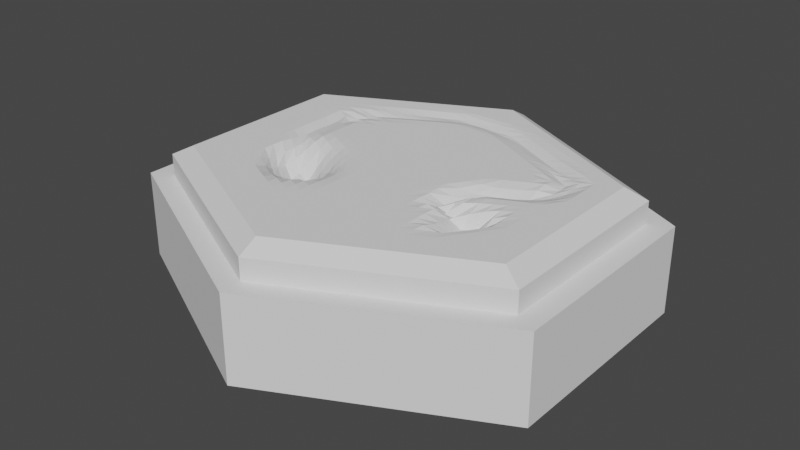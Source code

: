 # Source: Tile_Graphic_Town.blend  (saved by Blender 2.80.75; exported with 4.5.12 LTS)
import bpy
from mathutils import Matrix  # noqa: F401  (used for matrix-valued properties, if any)

bpy.ops.wm.read_factory_settings(use_empty=True)
scene = bpy.context.scene
scene.name = 'Scene'

# ---- collections
col_collection = bpy.data.collections.new('Collection'); scene.collection.children.link(col_collection)

# ---- world
world_world = bpy.data.worlds.new('World'); scene.world = world_world
world_world.use_nodes = True; world_world.node_tree.nodes.clear()
_N = world_world.node_tree.nodes; _L = world_world.node_tree.links
n0 = _N.new('ShaderNodeOutputWorld'); n0.name = 'World Output'; n0.location = (300, 300)
n1 = _N.new('ShaderNodeBackground'); n1.name = 'Background'; n1.location = (10, 300)
n1.inputs[0].default_value = (0.05088, 0.05088, 0.05088, 1.0)
_L.new(n1.outputs[0], n0.inputs[0])
n0.is_active_output = True
world_world.color = (0.05088, 0.05088, 0.05088)
world_world.use_sun_shadow = False
world_world.sun_shadow_jitter_overblur = 0.0

# ---- meshes
me_cylinder = bpy.data.meshes.new('Cylinder')
me_cylinder.from_pydata([(0.0, 1.0, -0.25), (0.0, 1.0, 0.15), (1.0, 0.5, -0.25), (1.0, 0.5, 0.15), (1.0, -0.5, -0.25), (1.0, -0.5, 0.15), (-8.742e-08, -1.0, -0.25), (-8.742e-08, -1.0, 0.15), (-1.0, -0.5, -0.25), (-1.0, -0.5, 0.15), (-1.0, 0.5, -0.25), (-1.0, 0.5, 0.15), (0.9, 0.45, 0.15), (-1.987e-09, 0.9, 0.15), (0.9, -0.45, 0.15), (-8.067e-08, -0.9, 0.15), (-0.9, -0.45, 0.15), (-0.9, 0.45, 0.15), (0.9, 0.45, 0.25), (-1.987e-09, 0.9, 0.25), (0.9, -0.45, 0.25), (-8.067e-08, -0.9, 0.25), (-0.9, -0.45, 0.25), (-0.9, 0.45, 0.25), (0.81, 0.405, 0.3), (-3.775e-09, 0.81, 0.3), (0.81, -0.405, 0.3), (-7.459e-08, -0.81, 0.3), (-0.81, -0.405, 0.3), (-0.81, 0.405, 0.3)], [], [(0, 1, 3, 2), (2, 3, 5, 4), (4, 5, 7, 6), (6, 7, 9, 8), (9, 7, 15, 16), (8, 9, 11, 10), (10, 11, 1, 0), (0, 2, 4, 6, 8, 10), (17, 16, 22, 23), (5, 3, 12, 14), (11, 9, 16, 17), (3, 1, 13, 12), (7, 5, 14, 15), (1, 11, 17, 13), (22, 21, 27, 28), (15, 14, 20, 21), (12, 13, 19, 18), (13, 17, 23, 19), (16, 15, 21, 22), (14, 12, 18, 20), (20, 18, 24, 26), (23, 22, 28, 29), (21, 20, 26, 27), (18, 19, 25, 24), (19, 23, 29, 25)])
me_cylinder.use_remesh_preserve_volume = False
me_cylinder.use_remesh_preserve_attributes = False
me_cylinder.use_mirror_vertex_groups = False
me_cylinder.update()
me_cylinder_002 = bpy.data.meshes.new('Cylinder.002')
me_cylinder_002.from_pydata([(0.81, 0.405, 0.3), (-3.775e-09, 0.81, 0.3), (0.81, -0.405, 0.3), (-7.459e-08, -0.81, 0.3), (-0.81, -0.405, 0.3), (-0.81, 0.405, 0.3), (-1.137e-08, -1.137e-08, 0.3), (0.405, 0.6075, 0.3), (0.81, -5.96e-08, 0.3), (0.405, -0.6075, 0.3), (-0.405, -0.6075, 0.3), (-0.81, 5.96e-08, 0.3), (-0.405, 0.6075, 0.3), (0.405, 0.2025, 0.3), (-0.405, 0.2025, 0.3), (-4.298e-08, -0.405, 0.3), (-0.4241, -0.2105, 0.1859), (0.403, -0.1933, 0.2588), (0.0, 0.405, 0.3), (0.2025, 0.7088, 0.3), (0.81, 0.2025, 0.3), (0.6075, -0.5063, 0.3), (-0.2025, -0.7088, 0.3), (-0.81, -0.2025, 0.3), (-0.6075, 0.5063, 0.3), (0.6057, 0.3031, 0.275), (-0.2025, 0.1013, 0.3), (-2.717e-08, -0.2025, 0.3), (0.6075, 0.5063, 0.3), (0.81, -0.2025, 0.3), (0.2025, -0.7088, 0.3), (-0.6075, -0.5063, 0.3), (-0.81, 0.2025, 0.3), (-0.2025, 0.7088, 0.3), (0.2025, 0.1012, 0.3), (-0.6075, 0.3038, 0.3), (-5.878e-08, -0.6075, 0.3), (-0.6075, -0.1012, 0.3), (-0.2001, -0.3049, 0.2856), (-0.405, -0.405, 0.2994), (-0.4052, 0.0006349, 0.2957), (0.405, -0.405, 0.3), (0.3996, 0.004305, 0.2716), (0.6075, -0.1012, 0.2992), (0.2025, -0.3038, 0.3), (-0.2025, 0.3038, 0.3), (0.2044, 0.5101, 0.2891), (0.2025, 0.3038, 0.3), (-0.2042, 0.5095, 0.2871), (7.018e-06, 0.6041, 0.2848), (0.4074, 0.4087, 0.2897), (0.0, 0.2025, 0.3), (0.2025, -0.1013, 0.3), (0.6038, 0.1054, 0.2821), (0.6075, -0.3038, 0.3), (-0.2023, -0.101, 0.2956), (-0.2025, -0.5063, 0.3), (-0.6075, -0.3037, 0.3), (-0.6071, 0.1013, 0.2995), (0.2025, -0.5063, 0.3), (-0.4058, 0.4059, 0.2828), (0.1013, 0.7594, 0.3), (0.81, 0.3037, 0.3), (0.7088, -0.4556, 0.3), (-0.1013, -0.7594, 0.3), (-0.81, -0.3037, 0.3), (-0.7088, 0.4556, 0.3), (0.7088, 0.3544, 0.3), (-0.1013, 0.05063, 0.3), (-1.927e-08, -0.1013, 0.3), (0.5063, 0.5569, 0.3), (0.81, -0.1013, 0.3), (0.3037, -0.6581, 0.3), (-0.5063, -0.5569, 0.3), (-0.81, 0.1013, 0.3), (-0.3038, 0.6581, 0.3), (0.3038, 0.1519, 0.3), (-0.5086, 0.2545, 0.2837), (-5.088e-08, -0.5063, 0.3), (-0.7088, -0.05062, 0.3), (-0.3055, -0.2587, 0.2054), (-0.405, -0.5063, 0.3), (-0.4136, -0.09611, 0.2461), (0.405, -0.5063, 0.3), (0.4034, -0.1043, 0.2935), (0.7088, -0.05063, 0.3), (0.3037, -0.2531, 0.3), (-0.3038, 0.2531, 0.3), (0.1013, 0.4556, 0.3), (0.3038, 0.2531, 0.3), (-0.1013, 0.4556, 0.3), (0.3038, 0.6581, 0.3), (0.81, 0.1012, 0.3), (0.5063, -0.5569, 0.3), (-0.3038, -0.6581, 0.3), (-0.81, -0.1012, 0.3), (-0.5063, 0.5569, 0.3), (0.5063, 0.2531, 0.3), (-0.3038, 0.1519, 0.3), (-3.508e-08, -0.3038, 0.3), (0.7088, 0.4556, 0.3), (0.81, -0.3038, 0.3), (0.1012, -0.7594, 0.3), (-0.7088, -0.4556, 0.3), (-0.81, 0.3038, 0.3), (-0.1013, 0.7594, 0.3), (0.1012, 0.05062, 0.3), (-0.7088, 0.3544, 0.3), (-6.669e-08, -0.7088, 0.3), (-0.508, -0.1573, 0.2723), (-0.1013, -0.3544, 0.3), (-0.4184, -0.3088, 0.2417), (-0.405, 0.1013, 0.3), (0.4103, -0.3035, 0.2831), (0.4082, 0.096, 0.2879), (0.5057, -0.1565, 0.2265), (0.1012, -0.3544, 0.3), (-0.1013, 0.3544, 0.3), (0.3026, 0.5543, 0.2949), (0.1013, 0.3544, 0.3), (-0.3035, 0.5564, 0.2993), (-0.102, 0.5602, 0.285), (0.1013, 0.6581, 0.3), (0.1018, 0.5599, 0.282), (-0.1012, 0.658, 0.2999), (0.3038, 0.3544, 0.3), (0.5049, 0.4535, 0.296), (0.5094, 0.3582, 0.2817), (0.3057, 0.4595, 0.2896), (-0.1013, 0.1519, 0.3), (0.1013, 0.2531, 0.3), (0.1013, 0.1519, 0.3), (-0.1013, 0.2531, 0.3), (0.2025, -0.2025, 0.3), (0.2025, -2.235e-08, 0.3), (0.3104, -0.05362, 0.2751), (0.1012, -0.1519, 0.3), (0.6075, -4.47e-08, 0.3), (0.6121, 0.2022, 0.28), (0.7088, 0.1519, 0.3), (0.5029, 0.05818, 0.2793), (0.6075, -0.405, 0.3), (0.6077, -0.2026, 0.2967), (0.7088, -0.2531, 0.3), (0.505, -0.3535, 0.2971), (-0.303, -0.04833, 0.2866), (-0.1012, -0.1519, 0.2999), (-0.1973, -0.2005, 0.2764), (-0.2025, 6.285e-08, 0.3), (-0.3037, -0.4556, 0.2999), (-0.1013, -0.5569, 0.3), (-0.2025, -0.6075, 0.3), (-0.2025, -0.405, 0.2995), (-0.7088, -0.2531, 0.3), (-0.5063, -0.3544, 0.3), (-0.6075, -0.405, 0.3), (-0.6075, -0.2025, 0.3), (-0.7088, 0.1519, 0.3), (-0.5102, 0.05121, 0.2897), (-0.6069, 8.829e-05, 0.299), (-0.606, 0.2026, 0.2977), (0.2025, -0.6075, 0.3), (0.2025, -0.405, 0.3), (0.3037, -0.4556, 0.3), (0.1012, -0.5569, 0.3), (-0.5031, 0.3526, 0.2891), (-0.3051, 0.4581, 0.2848), (-0.3038, 0.3544, 0.3), (-0.5063, 0.4556, 0.3), (-0.405, 0.5062, 0.3), (-0.2025, 0.405, 0.3), (-0.405, 0.3038, 0.3), (0.1012, -0.4556, 0.3), (0.3037, -0.3544, 0.3), (0.3037, -0.5569, 0.3), (-0.5101, 0.1515, 0.2897), (-0.5108, -0.04939, 0.2747), (-0.7088, 0.05063, 0.3), (-0.5047, -0.2532, 0.2742), (-0.5063, -0.4556, 0.3), (-0.7088, -0.3544, 0.3), (-0.1013, -0.4556, 0.3), (-0.1013, -0.6581, 0.3), (-0.3038, -0.5569, 0.3), (-0.1013, -0.05063, 0.3), (-0.1012, -0.2531, 0.2996), (-0.3078, -0.1497, 0.2334), (0.5035, -0.26, 0.2364), (0.7088, -0.1519, 0.3), (0.7088, -0.3544, 0.3), (0.5092, 0.1466, 0.2869), (0.7087, 0.2531, 0.2999), (0.7088, 0.05062, 0.3), (0.1012, -0.05063, 0.3), (0.3038, 0.05059, 0.2999), (0.3122, -0.1452, 0.2612), (0.0, 0.3038, 0.3), (0.2025, 0.2025, 0.3), (-7.451e-09, 0.1013, 0.3), (0.4036, 0.503, 0.2936), (0.6075, 0.405, 0.2999), (0.405, 0.3038, 0.3), (0.0, 0.7088, 0.3), (0.2018, 0.6055, 0.2966), (1.148e-06, 0.5063, 0.3), (-0.202, 0.6065, 0.2983), (0.2025, 0.405, 0.3), (-0.2025, 0.2025, 0.3), (0.1012, -0.2531, 0.3), (0.5062, -0.0506, 0.2991), (0.5063, -0.4556, 0.3), (-0.3038, 0.05063, 0.3), (-0.3065, -0.3567, 0.276), (-0.7088, -0.1519, 0.3), (-0.7088, 0.2531, 0.3), (0.1012, -0.6581, 0.3), (-0.6075, 0.405, 0.3), (0.05063, 0.7847, 0.3), (0.81, 0.3544, 0.3), (0.7594, -0.4303, 0.3), (-0.05063, -0.7847, 0.3), (-0.81, -0.3544, 0.3), (-0.7594, 0.4303, 0.3), (0.7594, 0.3797, 0.3), (-0.05063, 0.02531, 0.3), (-1.532e-08, -0.05063, 0.3), (0.4556, 0.5822, 0.3), (0.81, -0.05063, 0.3), (0.3544, -0.6328, 0.3), (-0.4556, -0.5822, 0.3), (-0.81, 0.05063, 0.3), (-0.3544, 0.6328, 0.3), (0.3544, 0.1772, 0.3), (-0.4559, 0.228, 0.2996), (-4.693e-08, -0.4556, 0.3), (-0.7594, -0.02531, 0.3), (-0.364, -0.2315, 0.1781), (-0.405, -0.5569, 0.3), (-0.4203, -0.1626, 0.1984), (0.405, -0.5569, 0.3), (0.3956, -0.1556, 0.2467), (0.7594, -0.02531, 0.3), (0.3545, -0.2265, 0.2981), (-0.3544, 0.2278, 0.3), (0.05063, 0.4303, 0.3), (0.3544, 0.2278, 0.3), (-0.05063, 0.4303, 0.3), (0.2531, 0.6834, 0.3), (0.81, 0.1519, 0.3), (0.5569, -0.5316, 0.3), (-0.2531, -0.6834, 0.3), (-0.81, -0.1519, 0.3), (-0.5569, 0.5316, 0.3), (0.5603, 0.2809, 0.2918), (-0.2531, 0.1266, 0.3), (-3.113e-08, -0.2531, 0.3), (0.6581, 0.4809, 0.3), (0.81, -0.2531, 0.3), (0.1519, -0.7341, 0.3), (-0.6581, -0.4809, 0.3), (-0.81, 0.2531, 0.3), (-0.1519, 0.7341, 0.3), (0.1519, 0.07594, 0.3), (-0.6581, 0.3291, 0.3), (-6.273e-08, -0.6581, 0.3), (-0.5569, -0.1266, 0.299), (-0.1517, -0.3291, 0.298), (-0.4056, -0.3532, 0.2762), (-0.405, 0.05063, 0.3), (0.4059, -0.3537, 0.2978), (0.4068, 0.04869, 0.265), (0.5569, -0.1271, 0.286), (0.1519, -0.3291, 0.3), (-0.1519, 0.3291, 0.3), (0.2523, 0.5303, 0.278), (0.1519, 0.3291, 0.3), (-0.2514, 0.5289, 0.2851), (-0.1533, 0.5351, 0.2873), (0.05043, 0.6302, 0.2953), (0.1533, 0.5356, 0.2868), (-0.05041, 0.63, 0.2945), (0.2531, 0.3291, 0.3), (0.4544, 0.4291, 0.2761), (0.5588, 0.3316, 0.2765), (0.3563, 0.434, 0.2901), (-0.1519, 0.1266, 0.3), (0.05063, 0.2278, 0.3), (0.1519, 0.1266, 0.3), (-0.05063, 0.2278, 0.3), (0.2025, -0.2531, 0.3), (0.2025, -0.05063, 0.3), (0.3533, -0.02508, 0.2652), (0.1519, -0.1266, 0.3), (0.6075, -0.05062, 0.3), (0.6084, 0.1514, 0.2743), (0.7594, 0.1772, 0.3), (0.5535, 0.08282, 0.2777), (0.6075, -0.4556, 0.3), (0.6075, -0.2531, 0.2993), (0.7594, -0.2278, 0.3), (0.5569, -0.3291, 0.3), (-0.3544, -0.02324, 0.2883), (-0.1518, -0.1265, 0.2985), (-0.1972, -0.2536, 0.275), (-0.2025, -0.05061, 0.2991), (-0.3544, -0.4303, 0.2993), (-0.1519, -0.5316, 0.3), (-0.2025, -0.6581, 0.3), (-0.2025, -0.4556, 0.3), (-0.7594, -0.2278, 0.3), (-0.5569, -0.3291, 0.3), (-0.6075, -0.4556, 0.3), (-0.6075, -0.2531, 0.3), (-0.7594, 0.1772, 0.3), (-0.5541, 0.07605, 0.2839), (-0.6075, -0.05061, 0.3), (-0.6066, 0.152, 0.2987), (0.2025, -0.6581, 0.3), (0.2025, -0.4556, 0.3), (0.3544, -0.4303, 0.3), (0.1519, -0.5316, 0.3), (-0.556, 0.3286, 0.2986), (-0.3555, 0.4322, 0.2841), (-0.2531, 0.3291, 0.3), (-0.4538, 0.4282, 0.294), (0.1519, 0.7341, 0.3), (0.81, 0.2531, 0.3), (0.6581, -0.4809, 0.3), (-0.1519, -0.7341, 0.3), (-0.81, -0.2531, 0.3), (-0.6581, 0.4809, 0.3), (0.6569, 0.3283, 0.2978), (-0.1519, 0.07594, 0.3), (-2.322e-08, -0.1519, 0.3), (0.5569, 0.5316, 0.3), (0.81, -0.1519, 0.3), (0.2531, -0.6834, 0.3), (-0.5569, -0.5316, 0.3), (-0.81, 0.1519, 0.3), (-0.2531, 0.6834, 0.3), (0.2531, 0.1266, 0.3), (-0.554, 0.2768, 0.2921), (-5.483e-08, -0.5569, 0.3), (-0.6581, -0.07594, 0.3), (-0.2454, -0.283, 0.2485), (-0.405, -0.4556, 0.3), (-0.4074, -0.04518, 0.2756), (0.405, -0.4556, 0.3), (0.4017, -0.04821, 0.2932), (0.6581, -0.07594, 0.3), (0.2531, -0.2784, 0.3), (-0.2531, 0.2784, 0.3), (0.1519, 0.4809, 0.3), (0.2531, 0.2784, 0.3), (-0.152, 0.4811, 0.2998), (0.3544, 0.6328, 0.3), (0.81, 0.05062, 0.3), (0.4556, -0.5822, 0.3), (-0.3544, -0.6328, 0.3), (-0.81, -0.05062, 0.3), (-0.4556, 0.5822, 0.3), (0.4556, 0.2278, 0.3), (-0.3544, 0.1772, 0.3), (-3.903e-08, -0.3544, 0.3), (0.7594, 0.4303, 0.3), (0.81, -0.3544, 0.3), (0.05062, -0.7847, 0.3), (-0.7594, -0.4303, 0.3), (-0.81, 0.3544, 0.3), (-0.05063, 0.7847, 0.3), (0.05062, 0.02531, 0.3), (-0.7594, 0.3797, 0.3), (-7.064e-08, -0.7594, 0.3), (-0.4773, -0.1881, 0.2258), (-0.05063, -0.3797, 0.3), (-0.4236, -0.2671, 0.2178), (-0.405, 0.1519, 0.3), (0.4116, -0.2593, 0.2716), (0.405, 0.1519, 0.3), (0.4508, -0.1798, 0.2223), (0.05062, -0.3797, 0.3), (-0.05063, 0.3797, 0.3), (0.3544, 0.5822, 0.3), (0.05063, 0.3797, 0.3), (-0.3544, 0.5822, 0.3), (-0.0508, 0.5828, 0.2806), (0.1519, 0.6834, 0.3), (0.05045, 0.5822, 0.2795), (-0.1519, 0.6834, 0.3), (0.3544, 0.3797, 0.3), (0.5569, 0.4809, 0.3), (0.4587, 0.3836, 0.2862), (0.2552, 0.4847, 0.2894), (-0.05063, 0.1772, 0.3), (0.1519, 0.2784, 0.3), (0.05063, 0.1772, 0.3), (-0.1519, 0.2784, 0.3), (0.2025, -0.1519, 0.3), (0.2025, 0.05062, 0.3), (0.2537, -0.07608, 0.2992), (0.05062, -0.1772, 0.3), (0.6072, 0.05118, 0.2992), (0.6108, 0.2547, 0.2771), (0.6551, 0.1283, 0.2934), (0.4514, 0.03203, 0.2798), (0.6075, -0.3544, 0.3), (0.6077, -0.1519, 0.2967), (0.6581, -0.2784, 0.3), (0.4557, -0.3786, 0.2979), (-0.2525, -0.07496, 0.2916), (-0.05063, -0.1772, 0.3), (-0.2005, -0.1505, 0.2867), (-0.2025, 0.05063, 0.3), (-0.2531, -0.4809, 0.3), (-0.05063, -0.5822, 0.3), (-0.2025, -0.5569, 0.3), (-0.2022, -0.3547, 0.2957), (-0.6581, -0.2784, 0.3), (-0.4556, -0.3795, 0.2995), (-0.6075, -0.3544, 0.3), (-0.6075, -0.1519, 0.3), (-0.6581, 0.1266, 0.3), (-0.4556, 0.02533, 0.2997), (-0.6068, 0.05062, 0.299), (-0.607, 0.2529, 0.2993), (0.2025, -0.5569, 0.3), (0.2025, -0.3544, 0.3), (0.2531, -0.4809, 0.3), (0.05062, -0.5822, 0.3), (-0.455, 0.3786, 0.282), (-0.2547, 0.4838, 0.286), (-0.3552, 0.3811, 0.2973), (-0.5569, 0.4809, 0.3), (-0.4556, 0.4809, 0.3), (-0.3543, 0.5314, 0.2998), (-0.3525, 0.4781, 0.2892), (-0.4556, 0.5316, 0.3), (-0.2531, 0.3797, 0.3), (-0.1519, 0.4303, 0.3), (-0.1519, 0.3797, 0.3), (-0.2535, 0.431, 0.299), (-0.4579, 0.2796, 0.2952), (-0.3544, 0.3291, 0.3), (-0.3544, 0.2784, 0.3), (-0.4585, 0.331, 0.2865), (0.1012, -0.5063, 0.3), (0.1012, -0.405, 0.3), (0.1519, -0.4303, 0.3), (0.05062, -0.4809, 0.3), (0.3037, -0.405, 0.3), (0.3037, -0.3038, 0.3), (0.3544, -0.3291, 0.3), (0.2531, -0.3797, 0.3), (0.3037, -0.6075, 0.3), (0.3037, -0.5063, 0.3), (0.3544, -0.5316, 0.3), (0.2531, -0.5822, 0.3), (-0.5547, 0.1774, 0.2813), (-0.4556, 0.1266, 0.3), (-0.5101, 0.1016, 0.2884), (-0.5099, 0.2033, 0.2903), (-0.5546, -0.02296, 0.2856), (-0.466, -0.07392, 0.2646), (-0.5088, -0.09816, 0.2733), (-0.5109, -0.0003125, 0.2871), (-0.7594, 0.07594, 0.3), (-0.6581, 0.02531, 0.3), (-0.7088, 5.215e-08, 0.3), (-0.7088, 0.1013, 0.3), (-0.5568, -0.2278, 0.2999), (-0.4628, -0.2811, 0.2496), (-0.5054, -0.3036, 0.2977), (-0.5078, -0.2095, 0.2629), (-0.5569, -0.4303, 0.3), (-0.4556, -0.4809, 0.3), (-0.5063, -0.5063, 0.3), (-0.5063, -0.405, 0.3), (-0.7594, -0.3291, 0.3), (-0.6581, -0.3797, 0.3), (-0.7088, -0.405, 0.3), (-0.7088, -0.3037, 0.3), (-0.1519, -0.4303, 0.3), (-0.05063, -0.4809, 0.3), (-0.1013, -0.5063, 0.3), (-0.1013, -0.405, 0.3), (-0.1519, -0.6328, 0.3), (-0.05063, -0.6834, 0.3), (-0.1013, -0.7088, 0.3), (-0.1013, -0.6075, 0.3), (-0.3544, -0.5316, 0.3), (-0.2531, -0.5822, 0.3), (-0.3038, -0.6075, 0.3), (-0.3038, -0.5063, 0.3), (-0.1519, -0.02531, 0.3), (-0.05063, -0.07594, 0.3), (-0.1013, -0.1013, 0.3), (-0.1013, -3.725e-09, 0.3), (-0.1511, -0.2276, 0.2935), (-0.05063, -0.2784, 0.3), (-0.1012, -0.3038, 0.2998), (-0.1012, -0.2025, 0.2997), (-0.3627, -0.1259, 0.2161), (-0.2457, -0.1722, 0.2532), (-0.3031, -0.2023, 0.1911), (-0.3017, -0.09424, 0.27), (0.5005, -0.3038, 0.2723), (0.5059, -0.209, 0.2074), (0.5548, -0.2299, 0.2688), (0.4542, -0.2855, 0.2481), (0.7088, -0.2025, 0.3), (0.7088, -0.1013, 0.3), (0.7594, -0.1266, 0.3), (0.6581, -0.1772, 0.3), (0.7088, -0.405, 0.3), (0.7088, -0.3038, 0.3), (0.7594, -0.3291, 0.3), (0.6581, -0.3797, 0.3), (0.5067, 0.09917, 0.2632), (0.5063, 0.2025, 0.3), (0.5577, 0.1735, 0.2918), (0.4585, 0.1206, 0.2869), (0.7085, 0.2025, 0.2998), (0.7088, 0.3037, 0.3), (0.7594, 0.2784, 0.3), (0.6532, 0.2272, 0.2815), (0.7088, -5.215e-08, 0.3), (0.7088, 0.1012, 0.3), (0.7594, 0.07594, 0.3), (0.6581, 0.02531, 0.3), (0.1012, -0.1013, 0.3), (0.1012, -1.49e-08, 0.3), (0.1519, -0.02531, 0.3), (0.05062, -0.07594, 0.3), (0.3078, -0.002594, 0.2913), (0.3038, 0.1012, 0.3), (0.3566, 0.0738, 0.2951), (0.2531, 0.02531, 0.3), (0.3048, -0.2003, 0.2962), (0.3108, -0.1045, 0.2555), (0.346, -0.1309, 0.2415), (0.2532, -0.1771, 0.2999), (-0.05063, 0.2784, 0.3), (0.05063, 0.3291, 0.3), (0.05063, 0.2784, 0.3), (-0.05063, 0.3291, 0.3), (0.1519, 0.1772, 0.3), (0.2531, 0.2278, 0.3), (0.2531, 0.1772, 0.3), (0.1519, 0.2278, 0.3), (-0.05063, 0.07594, 0.3), (0.05062, 0.1266, 0.3), (0.05062, 0.07594, 0.3), (-0.05063, 0.1266, 0.3), (0.3536, 0.48, 0.2768), (0.4556, 0.5316, 0.3), (0.454, 0.4779, 0.2937), (0.3532, 0.5287, 0.2943), (0.554, 0.3761, 0.2814), (0.6581, 0.4303, 0.3), (0.6581, 0.3797, 0.3), (0.5561, 0.4293, 0.2982), (0.3544, 0.2784, 0.3), (0.4557, 0.3292, 0.2998), (0.4556, 0.2784, 0.3), (0.3544, 0.3291, 0.3), (-0.05063, 0.6834, 0.3), (0.05063, 0.7341, 0.3), (0.05063, 0.6834, 0.3), (-0.05063, 0.7341, 0.3), (0.1512, 0.5789, 0.282), (0.2531, 0.6328, 0.3), (0.2521, 0.5797, 0.2953), (0.1518, 0.6321, 0.299), (-0.05063, 0.4809, 0.3), (0.05112, 0.5344, 0.2948), (0.05063, 0.4809, 0.3), (-0.05066, 0.5338, 0.2963), (-0.2526, 0.5814, 0.2987), (-0.1516, 0.632, 0.2988), (-0.1507, 0.5795, 0.284), (-0.2531, 0.6328, 0.3), (0.1519, 0.3797, 0.3), (0.2531, 0.4303, 0.3), (0.2531, 0.3797, 0.3), (0.1519, 0.4303, 0.3), (-0.2531, 0.1772, 0.3), (-0.1519, 0.2278, 0.3), (-0.1519, 0.1772, 0.3), (-0.2531, 0.2278, 0.3), (0.1012, -0.3038, 0.3), (0.1012, -0.2025, 0.3), (0.1519, -0.2278, 0.3), (0.05062, -0.2784, 0.3), (0.5058, -0.101, 0.2879), (0.5063, -3.725e-08, 0.3), (0.5569, -0.02531, 0.3), (0.4556, -0.07586, 0.2977), (0.5063, -0.5063, 0.3), (0.5063, -0.405, 0.3), (0.5569, -0.4303, 0.3), (0.4556, -0.4809, 0.3), (-0.3544, 0.07594, 0.3), (-0.2531, 0.02531, 0.3), (-0.3037, 0.0001485, 0.2976), (-0.3038, 0.1013, 0.3), (-0.3641, -0.337, 0.2511), (-0.2529, -0.3801, 0.2955), (-0.3038, -0.4051, 0.2972), (-0.3061, -0.3161, 0.2433), (-0.7594, -0.1266, 0.3), (-0.6581, -0.1772, 0.3), (-0.7088, -0.2025, 0.3), (-0.7088, -0.1012, 0.3), (-0.7594, 0.2784, 0.3), (-0.6581, 0.2278, 0.3), (-0.7088, 0.2025, 0.3), (-0.7088, 0.3038, 0.3), (0.1012, -0.7088, 0.3), (0.1012, -0.6075, 0.3), (0.1519, -0.6328, 0.3), (0.05062, -0.6834, 0.3), (-0.6581, 0.3797, 0.3), (-0.5569, 0.4303, 0.3), (-0.5569, 0.3797, 0.3), (-0.6581, 0.4303, 0.3), (-0.6075, 0.4556, 0.3), (-0.5053, 0.4042, 0.2981), (-0.6075, 0.3544, 0.3), (0.05062, -0.6328, 0.3), (0.1519, -0.5822, 0.3), (0.1519, -0.6834, 0.3), (-0.6581, 0.2784, 0.3), (-0.6581, 0.1772, 0.3), (-0.7594, 0.2278, 0.3), (-0.6581, -0.1266, 0.3), (-0.6581, -0.2278, 0.3), (-0.7594, -0.1772, 0.3), (-0.252, -0.3319, 0.2809), (-0.2531, -0.4303, 0.2996), (-0.3554, -0.3784, 0.2862), (-0.2531, 0.07594, 0.3), (-0.2531, -0.02522, 0.2979), (-0.3544, 0.02535, 0.2994), (0.4556, -0.4303, 0.3), (0.5569, -0.3797, 0.3), (0.5569, -0.4809, 0.3), (0.4555, -0.02519, 0.2998), (0.5569, 0.02538, 0.2999), (0.5569, -0.07583, 0.298), (0.05062, -0.2278, 0.3), (0.1519, -0.1772, 0.3), (0.1519, -0.2784, 0.3), (-0.2025, 0.2531, 0.3), (-0.1013, 0.2025, 0.3), (-0.2025, 0.1519, 0.3), (0.2025, 0.4556, 0.3), (0.3038, 0.405, 0.3), (0.2025, 0.3544, 0.3), (-0.2025, 0.6581, 0.3), (-0.1004, 0.6039, 0.2874), (-0.2011, 0.5544, 0.2837), (0.0003104, 0.5608, 0.2871), (0.1014, 0.5071, 0.2989), (0.0, 0.4556, 0.3), (0.2025, 0.6581, 0.3), (0.3038, 0.6075, 0.3), (0.2016, 0.555, 0.2791), (-3.725e-09, 0.7594, 0.3), (0.1013, 0.7088, 0.3), (-1.006e-05, 0.6579, 0.2997), (0.405, 0.3544, 0.3), (0.5071, 0.3047, 0.2983), (0.405, 0.2531, 0.3), (0.6075, 0.4556, 0.3), (0.7088, 0.405, 0.3), (0.6044, 0.3509, 0.2889), (0.405, 0.5569, 0.3), (0.5063, 0.5063, 0.3), (0.4041, 0.4548, 0.2762), (-3.725e-09, 0.1519, 0.3), (0.1013, 0.1012, 0.3), (-1.118e-08, 0.05062, 0.3), (0.2025, 0.2531, 0.3), (0.3038, 0.2025, 0.3), (0.2025, 0.1519, 0.3), (0.0, 0.3544, 0.3), (0.1013, 0.3038, 0.3), (0.0, 0.2531, 0.3), (0.2545, -0.1265, 0.2979), (0.3461, -0.07612, 0.2667), (0.3545, -0.1664, 0.2522), (0.2531, 0.07594, 0.3), (0.3544, 0.1266, 0.3), (0.3599, 0.02079, 0.2733), (0.05062, -0.02531, 0.3), (0.1519, 0.02531, 0.3), (0.1519, -0.07594, 0.3), (0.6581, 0.07598, 0.2999), (0.7594, 0.1266, 0.3), (0.7594, 0.02531, 0.3), (0.6538, 0.2763, 0.2885), (0.7594, 0.3291, 0.3), (0.7594, 0.2278, 0.3), (0.4556, 0.1772, 0.3), (0.5571, 0.2279, 0.2997), (0.5564, 0.1236, 0.2677), (0.6581, -0.3291, 0.3), (0.7594, -0.2784, 0.3), (0.7594, -0.3797, 0.3), (0.6581, -0.1266, 0.3), (0.7594, -0.07594, 0.3), (0.7594, -0.1772, 0.3), (0.4651, -0.2318, 0.2257), (0.553, -0.1798, 0.2513), (0.5563, -0.2783, 0.295), (-0.2499, -0.1228, 0.2774), (-0.2429, -0.2283, 0.2354), (-0.3625, -0.1782, 0.1763), (-0.05063, -0.2278, 0.3), (-0.05063, -0.3291, 0.3), (-0.1513, -0.2785, 0.2948), (-0.05063, -0.02531, 0.3), (-0.05063, -0.1266, 0.3), (-0.1519, -0.07594, 0.2998), (-0.2531, -0.5316, 0.3), (-0.2531, -0.6328, 0.3), (-0.3544, -0.5822, 0.3), (-0.05063, -0.6328, 0.3), (-0.05063, -0.7341, 0.3), (-0.1519, -0.6834, 0.3), (-0.05063, -0.4303, 0.3), (-0.05063, -0.5316, 0.3), (-0.1519, -0.4809, 0.3), (-0.6581, -0.3291, 0.3), (-0.6581, -0.4303, 0.3), (-0.7594, -0.3797, 0.3), (-0.4556, -0.4303, 0.3), (-0.4556, -0.5316, 0.3), (-0.5569, -0.4809, 0.3), (-0.4718, -0.2402, 0.2392), (-0.4551, -0.3275, 0.281), (-0.5569, -0.2784, 0.3), (-0.6581, 0.07594, 0.3), (-0.6581, -0.02531, 0.3), (-0.7594, 0.02531, 0.3), (-0.4577, -0.02448, 0.2897), (-0.4735, -0.1319, 0.2395), (-0.5555, -0.07403, 0.2945), (-0.4556, 0.1772, 0.3), (-0.4556, 0.07594, 0.3), (-0.5539, 0.127, 0.2834), (0.2531, -0.5316, 0.3), (0.3544, -0.4809, 0.3), (0.3544, -0.5822, 0.3), (0.2531, -0.3291, 0.3), (0.3544, -0.2784, 0.3), (0.3544, -0.3797, 0.3), (0.05062, -0.4303, 0.3), (0.1519, -0.3797, 0.3), (0.1519, -0.4809, 0.3), (-0.4067, 0.3564, 0.2948), (-0.3038, 0.3038, 0.3), (-0.405, 0.2531, 0.3), (-0.2027, 0.4559, 0.2995), (-0.1013, 0.405, 0.3), (-0.2025, 0.3544, 0.3), (-0.405, 0.5569, 0.3), (-0.3018, 0.5034, 0.2871), (-0.4031, 0.4529, 0.2911), (-0.5063, 0.5063, 0.3), (-0.3043, 0.406, 0.2982), (-0.5051, 0.303, 0.2814), (0.05062, -0.5316, 0.3), (0.2531, -0.4303, 0.3), (0.2531, -0.6328, 0.3), (-0.5544, 0.2266, 0.2824), (-0.5547, 0.02588, 0.2831), (-0.7594, 0.1266, 0.3), (-0.5569, -0.1772, 0.2996), (-0.5569, -0.3797, 0.3), (-0.7594, -0.2784, 0.3), (-0.1519, -0.3797, 0.2998), (-0.1519, -0.5822, 0.3), (-0.3544, -0.4809, 0.3), (-0.1519, 0.02531, 0.3), (-0.1516, -0.177, 0.2957), (-0.3555, -0.06797, 0.2654), (0.4557, -0.3279, 0.2731), (0.6581, -0.2278, 0.3), (0.6581, -0.4303, 0.3), (0.4562, 0.07478, 0.2632), (0.6532, 0.1783, 0.2837), (0.6581, -0.02531, 0.3), (0.05062, -0.1266, 0.3), (0.2531, -0.02531, 0.3), (0.2531, -0.2278, 0.3), (-0.1013, 0.3038, 0.3), (0.1013, 0.2025, 0.3), (-0.1013, 0.1013, 0.3), (0.3029, 0.505, 0.2776), (0.5043, 0.4023, 0.2777), (0.3038, 0.3038, 0.3), (-0.1013, 0.7088, 0.3), (0.1007, 0.6035, 0.2885), (-0.1014, 0.5066, 0.2996), (-0.3038, 0.6075, 0.3), (0.1013, 0.405, 0.3), (-0.3038, 0.2025, 0.3), (0.05062, -0.3291, 0.3), (0.4545, -0.1306, 0.2725), (0.4556, -0.5316, 0.3), (-0.3544, 0.1266, 0.3), (-0.3709, -0.2924, 0.2106), (-0.7594, -0.07594, 0.3), (-0.7594, 0.3291, 0.3), (0.05062, -0.7341, 0.3), (-0.7088, 0.405, 0.3)], [], [(816, 222, 5, 371), (815, 372, 3, 366), (814, 371, 5, 368), (813, 235, 11, 359), (812, 236, 16, 375), (811, 362, 14, 376), (810, 239, 9, 357), (809, 240, 17, 379), (808, 363, 15, 380), (807, 243, 14, 362), (806, 244, 18, 383), (805, 231, 12, 384), (804, 277, 48, 354), (803, 278, 49, 387), (802, 261, 33, 388), (801, 281, 47, 353), (800, 282, 50, 391), (799, 274, 46, 392), (798, 285, 26, 332), (797, 286, 51, 395), (796, 273, 45, 396), (795, 289, 44, 350), (794, 290, 52, 399), (793, 333, 27, 400), (792, 293, 43, 349), (791, 294, 53, 403), (790, 270, 42, 404), (789, 297, 21, 327), (788, 298, 54, 407), (787, 269, 41, 408), (786, 301, 40, 346), (785, 302, 55, 411), (784, 332, 26, 412), (783, 305, 39, 345), (782, 306, 56, 415), (781, 266, 38, 416), (780, 309, 23, 329), (779, 310, 57, 419), (778, 265, 37, 420), (777, 313, 32, 338), (776, 314, 58, 423), (775, 341, 35, 424), (774, 317, 30, 336), (773, 318, 59, 427), (772, 342, 36, 428), (771, 321, 35, 341), (770, 322, 60, 431), (769, 252, 24, 432), (768, 433, 168, 324), (767, 434, 169, 435), (766, 360, 96, 436), (765, 437, 167, 323), (764, 438, 170, 439), (763, 430, 166, 440), (762, 441, 77, 233), (761, 442, 171, 443), (760, 429, 165, 444), (759, 445, 164, 320), (758, 446, 172, 447), (757, 234, 78, 448), (756, 449, 163, 319), (755, 450, 173, 451), (754, 426, 162, 452), (753, 453, 72, 228), (752, 454, 174, 455), (751, 425, 161, 456), (750, 457, 160, 316), (749, 458, 175, 459), (748, 233, 77, 460), (747, 461, 159, 315), (746, 462, 176, 463), (745, 422, 158, 464), (744, 465, 74, 230), (743, 466, 177, 467), (742, 421, 157, 468), (741, 469, 156, 312), (740, 470, 178, 471), (739, 373, 109, 472), (738, 473, 155, 311), (737, 474, 179, 475), (736, 418, 154, 476), (735, 477, 65, 221), (734, 478, 180, 479), (733, 417, 153, 480), (732, 481, 152, 308), (731, 482, 181, 483), (730, 374, 110, 484), (729, 485, 151, 307), (728, 486, 182, 487), (727, 414, 150, 488), (726, 489, 81, 237), (725, 490, 183, 491), (724, 413, 149, 492), (723, 493, 148, 304), (722, 494, 184, 495), (721, 224, 68, 496), (720, 497, 147, 303), (719, 498, 185, 499), (718, 410, 146, 500), (717, 501, 82, 238), (716, 502, 186, 503), (715, 409, 145, 504), (714, 505, 144, 300), (713, 506, 187, 507), (712, 377, 113, 508), (711, 509, 143, 299), (710, 510, 188, 511), (709, 406, 142, 512), (708, 513, 63, 219), (707, 514, 189, 515), (706, 405, 141, 516), (705, 517, 140, 296), (704, 518, 190, 519), (703, 378, 114, 520), (702, 521, 139, 295), (701, 522, 191, 523), (700, 402, 138, 524), (699, 525, 85, 241), (698, 526, 192, 527), (697, 401, 137, 528), (696, 529, 136, 292), (695, 530, 193, 531), (694, 225, 69, 532), (693, 533, 135, 291), (692, 534, 194, 535), (691, 398, 134, 536), (690, 537, 86, 242), (689, 538, 195, 539), (688, 397, 133, 540), (687, 541, 132, 288), (686, 542, 196, 543), (685, 381, 117, 544), (684, 545, 131, 287), (683, 546, 197, 547), (682, 394, 130, 548), (681, 549, 68, 224), (680, 550, 198, 551), (679, 393, 129, 552), (678, 553, 128, 284), (677, 554, 199, 555), (676, 382, 118, 556), (675, 557, 127, 283), (674, 558, 200, 559), (673, 390, 126, 560), (672, 561, 89, 245), (671, 562, 201, 563), (670, 389, 125, 564), (669, 565, 124, 280), (668, 566, 202, 567), (667, 369, 105, 568), (666, 569, 123, 279), (665, 570, 203, 571), (664, 386, 122, 572), (663, 573, 90, 246), (662, 574, 204, 575), (661, 385, 121, 576), (660, 577, 120, 276), (659, 578, 205, 579), (658, 339, 75, 580), (657, 581, 119, 275), (656, 582, 206, 583), (655, 352, 88, 584), (654, 585, 98, 254), (653, 586, 207, 587), (652, 351, 87, 588), (651, 589, 116, 272), (650, 590, 208, 591), (649, 255, 99, 592), (648, 593, 115, 271), (647, 594, 209, 595), (646, 348, 84, 596), (645, 597, 93, 249), (644, 598, 210, 599), (643, 347, 83, 600), (642, 601, 112, 268), (641, 602, 211, 603), (640, 254, 98, 604), (639, 605, 111, 267), (638, 606, 212, 607), (637, 344, 80, 608), (636, 609, 95, 251), (635, 610, 213, 611), (634, 343, 79, 612), (633, 613, 104, 260), (632, 614, 214, 615), (631, 263, 107, 616), (630, 617, 102, 258), (629, 618, 215, 619), (628, 264, 108, 620), (627, 621, 107, 263), (626, 622, 216, 623), (625, 330, 66, 624), (622, 625, 624, 216), (168, 432, 625, 622), (432, 24, 330, 625), (429, 626, 623, 165), (60, 324, 626, 429), (324, 168, 622, 626), (321, 627, 263, 35), (165, 623, 627, 321), (623, 216, 621, 627), (618, 628, 620, 215), (164, 428, 628, 618), (428, 36, 264, 628), (425, 629, 619, 161), (59, 320, 629, 425), (320, 164, 618, 629), (317, 630, 258, 30), (161, 619, 630, 317), (619, 215, 617, 630), (614, 631, 616, 214), (160, 424, 631, 614), (424, 35, 263, 631), (421, 632, 615, 157), (58, 316, 632, 421), (316, 160, 614, 632), (313, 633, 260, 32), (157, 615, 633, 313), (615, 214, 613, 633), (610, 634, 612, 213), (156, 420, 634, 610), (420, 37, 343, 634), (417, 635, 611, 153), (57, 312, 635, 417), (312, 156, 610, 635), (309, 636, 251, 23), (153, 611, 636, 309), (611, 213, 609, 636), (606, 637, 608, 212), (152, 416, 637, 606), (416, 38, 344, 637), (413, 638, 607, 149), (56, 308, 638, 413), (308, 152, 606, 638), (305, 639, 267, 39), (149, 607, 639, 305), (607, 212, 605, 639), (602, 640, 604, 211), (148, 412, 640, 602), (412, 26, 254, 640), (409, 641, 603, 145), (55, 304, 641, 409), (304, 148, 602, 641), (301, 642, 268, 40), (145, 603, 642, 301), (603, 211, 601, 642), (598, 643, 600, 210), (144, 408, 643, 598), (408, 41, 347, 643), (405, 644, 599, 141), (54, 300, 644, 405), (300, 144, 598, 644), (297, 645, 249, 21), (141, 599, 645, 297), (599, 210, 597, 645), (594, 646, 596, 209), (140, 404, 646, 594), (404, 42, 348, 646), (401, 647, 595, 137), (53, 296, 647, 401), (296, 140, 594, 647), (293, 648, 271, 43), (137, 595, 648, 293), (595, 209, 593, 648), (590, 649, 592, 208), (136, 400, 649, 590), (400, 27, 255, 649), (397, 650, 591, 133), (52, 292, 650, 397), (292, 136, 590, 650), (289, 651, 272, 44), (133, 591, 651, 289), (591, 208, 589, 651), (586, 652, 588, 207), (132, 396, 652, 586), (396, 45, 351, 652), (393, 653, 587, 129), (51, 288, 653, 393), (288, 132, 586, 653), (285, 654, 254, 26), (129, 587, 654, 285), (587, 207, 585, 654), (582, 655, 584, 206), (128, 392, 655, 582), (392, 46, 352, 655), (389, 656, 583, 125), (50, 284, 656, 389), (284, 128, 582, 656), (281, 657, 275, 47), (125, 583, 657, 281), (583, 206, 581, 657), (578, 658, 580, 205), (124, 388, 658, 578), (388, 33, 339, 658), (385, 659, 579, 121), (49, 280, 659, 385), (280, 124, 578, 659), (277, 660, 276, 48), (121, 579, 660, 277), (579, 205, 577, 660), (574, 661, 576, 204), (123, 387, 661, 574), (387, 49, 385, 661), (352, 662, 575, 88), (46, 279, 662, 352), (279, 123, 574, 662), (244, 663, 246, 18), (88, 575, 663, 244), (575, 204, 573, 663), (570, 664, 572, 203), (91, 247, 664, 570), (247, 19, 386, 664), (382, 665, 571, 118), (7, 355, 665, 382), (355, 91, 570, 665), (274, 666, 279, 46), (118, 571, 666, 274), (571, 203, 569, 666), (566, 667, 568, 202), (61, 217, 667, 566), (217, 1, 369, 667), (386, 668, 567, 122), (19, 325, 668, 386), (325, 61, 566, 668), (278, 669, 280, 49), (122, 567, 669, 278), (567, 202, 565, 669), (562, 670, 564, 201), (127, 391, 670, 562), (391, 50, 389, 670), (253, 671, 563, 97), (25, 283, 671, 253), (283, 127, 562, 671), (361, 672, 245, 13), (97, 563, 672, 361), (563, 201, 561, 672), (558, 673, 560, 200), (100, 256, 673, 558), (256, 28, 390, 673), (223, 674, 559, 67), (0, 364, 674, 223), (364, 100, 558, 674), (331, 675, 283, 25), (67, 559, 675, 331), (559, 200, 557, 675), (554, 676, 556, 199), (70, 226, 676, 554), (226, 7, 382, 676), (390, 677, 555, 126), (28, 334, 677, 390), (334, 70, 554, 677), (282, 678, 284, 50), (126, 555, 678, 282), (555, 199, 553, 678), (550, 679, 552, 198), (131, 395, 679, 550), (395, 51, 393, 679), (262, 680, 551, 106), (34, 287, 680, 262), (287, 131, 550, 680), (370, 681, 224, 6), (106, 551, 681, 370), (551, 198, 549, 681), (546, 682, 548, 197), (89, 353, 682, 546), (353, 47, 394, 682), (232, 683, 547, 76), (13, 245, 683, 232), (245, 89, 546, 683), (340, 684, 287, 34), (76, 547, 684, 340), (547, 197, 545, 684), (542, 685, 544, 196), (119, 383, 685, 542), (383, 18, 381, 685), (394, 686, 543, 130), (47, 275, 686, 394), (275, 119, 542, 686), (286, 687, 288, 51), (130, 543, 687, 286), (543, 196, 541, 687), (538, 688, 540, 195), (135, 399, 688, 538), (399, 52, 397, 688), (348, 689, 539, 84), (42, 291, 689, 348), (291, 135, 538, 689), (240, 690, 242, 17), (84, 539, 690, 240), (539, 195, 537, 690), (534, 691, 536, 194), (76, 340, 691, 534), (340, 34, 398, 691), (378, 692, 535, 114), (13, 232, 692, 378), (232, 76, 534, 692), (270, 693, 291, 42), (114, 535, 693, 270), (535, 194, 533, 693), (530, 694, 532, 193), (106, 370, 694, 530), (370, 6, 225, 694), (398, 695, 531, 134), (34, 262, 695, 398), (262, 106, 530, 695), (290, 696, 292, 52), (134, 531, 696, 290), (531, 193, 529, 696), (526, 697, 528, 192), (139, 403, 697, 526), (403, 53, 401, 697), (248, 698, 527, 92), (20, 295, 698, 248), (295, 139, 526, 698), (356, 699, 241, 8), (92, 527, 699, 356), (527, 192, 525, 699), (522, 700, 524, 191), (67, 331, 700, 522), (331, 25, 402, 700), (218, 701, 523, 62), (0, 223, 701, 218), (223, 67, 522, 701), (326, 702, 295, 20), (62, 523, 702, 326), (523, 191, 521, 702), (518, 703, 520, 190), (97, 361, 703, 518), (361, 13, 378, 703), (402, 704, 519, 138), (25, 253, 704, 402), (253, 97, 518, 704), (294, 705, 296, 53), (138, 519, 705, 294), (519, 190, 517, 705), (514, 706, 516, 189), (143, 407, 706, 514), (407, 54, 405, 706), (257, 707, 515, 101), (29, 299, 707, 257), (299, 143, 514, 707), (365, 708, 219, 2), (101, 515, 708, 365), (515, 189, 513, 708), (510, 709, 512, 188), (85, 349, 709, 510), (349, 43, 406, 709), (227, 710, 511, 71), (8, 241, 710, 227), (241, 85, 510, 710), (335, 711, 299, 29), (71, 511, 711, 335), (511, 188, 509, 711), (506, 712, 508, 187), (115, 379, 712, 506), (379, 17, 377, 712), (406, 713, 507, 142), (43, 271, 713, 406), (271, 115, 506, 713), (298, 714, 300, 54), (142, 507, 714, 298), (507, 187, 505, 714), (502, 715, 504, 186), (147, 411, 715, 502), (411, 55, 409, 715), (344, 716, 503, 80), (38, 303, 716, 344), (303, 147, 502, 716), (236, 717, 238, 16), (80, 503, 717, 236), (503, 186, 501, 717), (498, 718, 500, 185), (99, 255, 718, 498), (255, 27, 410, 718), (374, 719, 499, 110), (15, 363, 719, 374), (363, 99, 498, 719), (266, 720, 303, 38), (110, 499, 720, 266), (499, 185, 497, 720), (494, 721, 496, 184), (69, 225, 721, 494), (225, 6, 224, 721), (410, 722, 495, 146), (27, 333, 722, 410), (333, 69, 494, 722), (302, 723, 304, 55), (146, 495, 723, 302), (495, 184, 493, 723), (490, 724, 492, 183), (151, 415, 724, 490), (415, 56, 413, 724), (250, 725, 491, 94), (22, 307, 725, 250), (307, 151, 490, 725), (358, 726, 237, 10), (94, 491, 726, 358), (491, 183, 489, 726), (486, 727, 488, 182), (108, 264, 727, 486), (264, 36, 414, 727), (220, 728, 487, 64), (3, 372, 728, 220), (372, 108, 486, 728), (328, 729, 307, 22), (64, 487, 729, 328), (487, 182, 485, 729), (482, 730, 484, 181), (78, 234, 730, 482), (234, 15, 374, 730), (414, 731, 483, 150), (36, 342, 731, 414), (342, 78, 482, 731), (306, 732, 308, 56), (150, 483, 732, 306), (483, 181, 481, 732), (478, 733, 480, 180), (155, 419, 733, 478), (419, 57, 417, 733), (259, 734, 479, 103), (31, 311, 734, 259), (311, 155, 478, 734), (367, 735, 221, 4), (103, 479, 735, 367), (479, 180, 477, 735), (474, 736, 476, 179), (81, 345, 736, 474), (345, 39, 418, 736), (229, 737, 475, 73), (10, 237, 737, 229), (237, 81, 474, 737), (337, 738, 311, 31), (73, 475, 738, 337), (475, 179, 473, 738), (470, 739, 472, 178), (111, 375, 739, 470), (375, 16, 373, 739), (418, 740, 471, 154), (39, 267, 740, 418), (267, 111, 470, 740), (310, 741, 312, 57), (154, 471, 741, 310), (471, 178, 469, 741), (466, 742, 468, 177), (159, 423, 742, 466), (423, 58, 421, 742), (343, 743, 467, 79), (37, 315, 743, 343), (315, 159, 466, 743), (235, 744, 230, 11), (79, 467, 744, 235), (467, 177, 465, 744), (462, 745, 464, 176), (82, 346, 745, 462), (346, 40, 422, 745), (373, 746, 463, 109), (16, 238, 746, 373), (238, 82, 462, 746), (265, 747, 315, 37), (109, 463, 747, 265), (463, 176, 461, 747), (458, 748, 460, 175), (112, 376, 748, 458), (376, 14, 233, 748), (422, 749, 459, 158), (40, 268, 749, 422), (268, 112, 458, 749), (314, 750, 316, 58), (158, 459, 750, 314), (459, 175, 457, 750), (454, 751, 456, 174), (163, 427, 751, 454), (427, 59, 425, 751), (347, 752, 455, 83), (41, 319, 752, 347), (319, 163, 454, 752), (239, 753, 228, 9), (83, 455, 753, 239), (455, 174, 453, 753), (450, 754, 452, 173), (86, 350, 754, 450), (350, 44, 426, 754), (377, 755, 451, 113), (17, 242, 755, 377), (242, 86, 450, 755), (269, 756, 319, 41), (113, 451, 756, 269), (451, 173, 449, 756), (446, 757, 448, 172), (116, 380, 757, 446), (380, 15, 234, 757), (426, 758, 447, 162), (44, 272, 758, 426), (272, 116, 446, 758), (318, 759, 320, 59), (162, 447, 759, 318), (447, 172, 445, 759), (442, 760, 444, 171), (167, 431, 760, 442), (431, 60, 429, 760), (351, 761, 443, 87), (45, 323, 761, 351), (323, 167, 442, 761), (243, 762, 233, 14), (87, 443, 762, 243), (443, 171, 441, 762), (438, 763, 440, 170), (90, 354, 763, 438), (354, 48, 430, 763), (381, 764, 439, 117), (18, 246, 764, 381), (246, 90, 438, 764), (273, 765, 323, 45), (117, 439, 765, 273), (439, 170, 437, 765), (434, 766, 436, 169), (120, 384, 766, 434), (384, 12, 360, 766), (430, 767, 435, 166), (48, 276, 767, 430), (276, 120, 434, 767), (322, 768, 324, 60), (166, 435, 768, 322), (435, 169, 433, 768), (433, 769, 432, 168), (169, 436, 769, 433), (436, 96, 252, 769), (437, 770, 431, 167), (170, 440, 770, 437), (440, 166, 322, 770), (441, 771, 341, 77), (171, 444, 771, 441), (444, 165, 321, 771), (445, 772, 428, 164), (172, 448, 772, 445), (448, 78, 342, 772), (449, 773, 427, 163), (173, 452, 773, 449), (452, 162, 318, 773), (453, 774, 336, 72), (174, 456, 774, 453), (456, 161, 317, 774), (457, 775, 424, 160), (175, 460, 775, 457), (460, 77, 341, 775), (461, 776, 423, 159), (176, 464, 776, 461), (464, 158, 314, 776), (465, 777, 338, 74), (177, 468, 777, 465), (468, 157, 313, 777), (469, 778, 420, 156), (178, 472, 778, 469), (472, 109, 265, 778), (473, 779, 419, 155), (179, 476, 779, 473), (476, 154, 310, 779), (477, 780, 329, 65), (180, 480, 780, 477), (480, 153, 309, 780), (481, 781, 416, 152), (181, 484, 781, 481), (484, 110, 266, 781), (485, 782, 415, 151), (182, 488, 782, 485), (488, 150, 306, 782), (489, 783, 345, 81), (183, 492, 783, 489), (492, 149, 305, 783), (493, 784, 412, 148), (184, 496, 784, 493), (496, 68, 332, 784), (497, 785, 411, 147), (185, 500, 785, 497), (500, 146, 302, 785), (501, 786, 346, 82), (186, 504, 786, 501), (504, 145, 301, 786), (505, 787, 408, 144), (187, 508, 787, 505), (508, 113, 269, 787), (509, 788, 407, 143), (188, 512, 788, 509), (512, 142, 298, 788), (513, 789, 327, 63), (189, 516, 789, 513), (516, 141, 297, 789), (517, 790, 404, 140), (190, 520, 790, 517), (520, 114, 270, 790), (521, 791, 403, 139), (191, 524, 791, 521), (524, 138, 294, 791), (525, 792, 349, 85), (192, 528, 792, 525), (528, 137, 293, 792), (529, 793, 400, 136), (193, 532, 793, 529), (532, 69, 333, 793), (533, 794, 399, 135), (194, 536, 794, 533), (536, 134, 290, 794), (537, 795, 350, 86), (195, 540, 795, 537), (540, 133, 289, 795), (541, 796, 396, 132), (196, 544, 796, 541), (544, 117, 273, 796), (545, 797, 395, 131), (197, 548, 797, 545), (548, 130, 286, 797), (549, 798, 332, 68), (198, 552, 798, 549), (552, 129, 285, 798), (553, 799, 392, 128), (199, 556, 799, 553), (556, 118, 274, 799), (557, 800, 391, 127), (200, 560, 800, 557), (560, 126, 282, 800), (561, 801, 353, 89), (201, 564, 801, 561), (564, 125, 281, 801), (565, 802, 388, 124), (202, 568, 802, 565), (568, 105, 261, 802), (569, 803, 387, 123), (203, 572, 803, 569), (572, 122, 278, 803), (573, 804, 354, 90), (204, 576, 804, 573), (576, 121, 277, 804), (577, 805, 384, 120), (205, 580, 805, 577), (580, 75, 231, 805), (581, 806, 383, 119), (206, 584, 806, 581), (584, 88, 244, 806), (585, 807, 362, 98), (207, 588, 807, 585), (588, 87, 243, 807), (589, 808, 380, 116), (208, 592, 808, 589), (592, 99, 363, 808), (593, 809, 379, 115), (209, 596, 809, 593), (596, 84, 240, 809), (597, 810, 357, 93), (210, 600, 810, 597), (600, 83, 239, 810), (601, 811, 376, 112), (211, 604, 811, 601), (604, 98, 362, 811), (605, 812, 375, 111), (212, 608, 812, 605), (608, 80, 236, 812), (609, 813, 359, 95), (213, 612, 813, 609), (612, 79, 235, 813), (613, 814, 368, 104), (214, 616, 814, 613), (616, 107, 371, 814), (617, 815, 366, 102), (215, 620, 815, 617), (620, 108, 372, 815), (621, 816, 371, 107), (216, 624, 816, 621), (624, 66, 222, 816)])
me_cylinder_002.use_remesh_preserve_volume = False
me_cylinder_002.use_remesh_preserve_attributes = False
me_cylinder_002.use_mirror_vertex_groups = False
me_cylinder_002.update()

# ---- objects
ob_base = bpy.data.objects.new('Base', me_cylinder)
ob_top = bpy.data.objects.new('Top', me_cylinder_002)

# ---- transforms, parenting, visibility, modifiers, constraints
ob_base.location = (0.0, 0.0, 0.0)
ob_base.scale = (2.0, 2.0, 2.0)
ob_base.lineart.crease_threshold = 0.0
ob_top.location = (0.0, 0.0, 0.0)
ob_top.scale = (2.0, 2.0, 2.0)
ob_top.lineart.crease_threshold = 0.0

# ---- collection membership
col_collection.objects.link(ob_base)
col_collection.objects.link(ob_top)

# ---- scene / render settings (as saved in the file)
scene.frame_start = 1; scene.frame_end = 250; scene.frame_set(1)
scene.render.engine = 'BLENDER_EEVEE_NEXT'
scene.cycles.use_denoising = False
scene.cycles.samples = 128
scene.cycles.sampling_pattern = 'TABULATED_SOBOL'
scene.cycles.use_adaptive_sampling = False
scene.cycles.use_light_tree = False
scene.view_settings.view_transform = 'Filmic'
bpy.context.view_layer.update()

# ---- added for rendering (the .blend has no active camera and no usable light): camera, sun
cam_auto = bpy.data.cameras.new('AutoCamera')
cam_auto.lens = 50.0
cam_auto.sensor_width = 36.0
cam_auto.clip_end = 1000.0
ob_auto_camera = bpy.data.objects.new('AutoCamera', cam_auto)
scene.collection.objects.link(ob_auto_camera)
ob_auto_camera.location = (5.3319, -6.39827, 4.31552)
ob_auto_camera.rotation_euler = (1.09748, -7.21219e-08, 0.694738)
scene.camera = ob_auto_camera
light_auto_sun = bpy.data.lights.new('AutoSun', 'SUN')
light_auto_sun.energy = 3.0
light_auto_sun.angle = 0.0523599
ob_auto_sun = bpy.data.objects.new('AutoSun', light_auto_sun)
scene.collection.objects.link(ob_auto_sun)
ob_auto_sun.rotation_euler = (0.872665, 0.174533, 0.523599)
bpy.context.view_layer.update()
